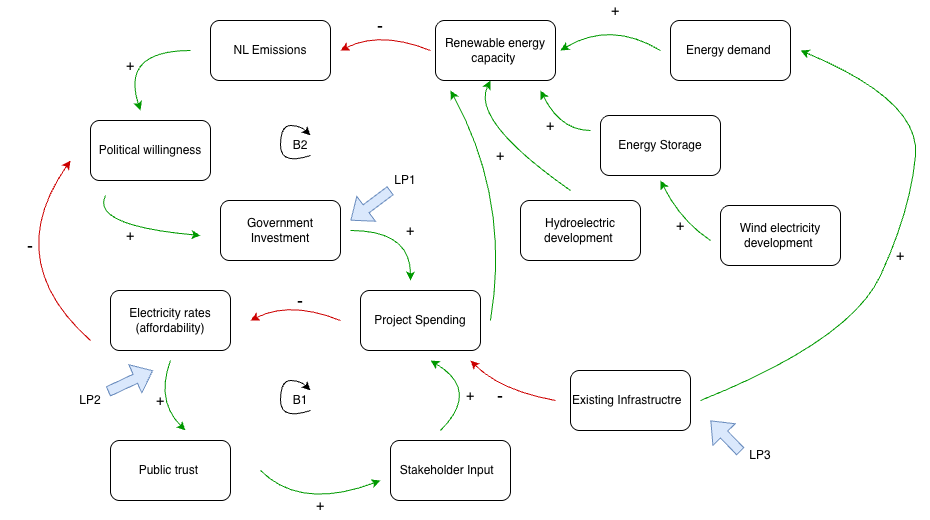

The diagram above was exported from draw.io. Its source (the exported page's mxGraphModel, read from the mxfile embedded in the PNG):
<mxGraphModel dx="1833" dy="642" grid="1" gridSize="10" guides="1" tooltips="1" connect="1" arrows="1" fold="1" page="1" pageScale="1" pageWidth="850" pageHeight="1100" math="0" shadow="0">
  <root>
    <mxCell id="0" />
    <mxCell id="1" parent="0" />
    <mxCell id="AQ7laTwXSWOpY3g5piKP-3" parent="1" style="rounded=1;whiteSpace=wrap;html=1;fillColor=#FFFFFF;" value="Energy demand&amp;nbsp;" vertex="1">
      <mxGeometry height="60" width="120" x="540" y="270" as="geometry" />
    </mxCell>
    <mxCell id="AQ7laTwXSWOpY3g5piKP-4" parent="1" style="rounded=1;whiteSpace=wrap;html=1;" value="Renewable energy capacity&amp;nbsp;" vertex="1">
      <mxGeometry height="60" width="120" x="305" y="270" as="geometry" />
    </mxCell>
    <mxCell id="AQ7laTwXSWOpY3g5piKP-5" parent="1" style="rounded=1;whiteSpace=wrap;html=1;" value="NL Emissions" vertex="1">
      <mxGeometry height="60" width="120" x="80" y="270" as="geometry" />
    </mxCell>
    <mxCell id="AQ7laTwXSWOpY3g5piKP-6" parent="1" style="rounded=1;whiteSpace=wrap;html=1;" value="Government Investment" vertex="1">
      <mxGeometry height="60" width="120" x="90" y="450" as="geometry" />
    </mxCell>
    <mxCell id="AQ7laTwXSWOpY3g5piKP-8" parent="1" style="rounded=1;whiteSpace=wrap;html=1;" value="Public trust&amp;nbsp;" vertex="1">
      <mxGeometry height="60" width="120" x="-20" y="690" as="geometry" />
    </mxCell>
    <mxCell id="AQ7laTwXSWOpY3g5piKP-12" parent="1" style="rounded=1;whiteSpace=wrap;html=1;" value="Electricity rates (affordability)" vertex="1">
      <mxGeometry height="60" width="120" x="-20" y="540" as="geometry" />
    </mxCell>
    <mxCell id="AQ7laTwXSWOpY3g5piKP-13" parent="1" style="rounded=1;whiteSpace=wrap;html=1;" value="Stakeholder Input&amp;nbsp;&amp;nbsp;" vertex="1">
      <mxGeometry height="60" width="120" x="260" y="690" as="geometry" />
    </mxCell>
    <mxCell id="AQ7laTwXSWOpY3g5piKP-14" parent="1" style="rounded=1;whiteSpace=wrap;html=1;" value="Existing Infrastructre&amp;nbsp;&amp;nbsp;" vertex="1">
      <mxGeometry height="60" width="120" x="440" y="620" as="geometry" />
    </mxCell>
    <mxCell id="AQ7laTwXSWOpY3g5piKP-16" parent="1" style="rounded=1;whiteSpace=wrap;html=1;" value="Political willingness" vertex="1">
      <mxGeometry height="60" width="120" x="-40" y="370" as="geometry" />
    </mxCell>
    <mxCell id="AQ7laTwXSWOpY3g5piKP-17" parent="1" style="rounded=1;whiteSpace=wrap;html=1;" value="Project Spending" vertex="1">
      <mxGeometry height="60" width="120" x="230" y="540" as="geometry" />
    </mxCell>
    <mxCell id="AQ7laTwXSWOpY3g5piKP-18" parent="1" style="rounded=1;whiteSpace=wrap;html=1;" value="Hydroelectric development&amp;nbsp;" vertex="1">
      <mxGeometry height="60" width="120" x="390" y="450" as="geometry" />
    </mxCell>
    <mxCell id="AQ7laTwXSWOpY3g5piKP-19" parent="1" style="rounded=1;whiteSpace=wrap;html=1;" value="Wind electricity development&amp;nbsp;" vertex="1">
      <mxGeometry height="60" width="120" x="590" y="455" as="geometry" />
    </mxCell>
    <mxCell id="AQ7laTwXSWOpY3g5piKP-28" edge="1" parent="1" style="curved=1;endArrow=classic;html=1;rounded=0;strokeColor=#009900;" value="">
      <mxGeometry height="50" relative="1" width="50" as="geometry">
        <Array as="points">
          <mxPoint x="720" y="590" />
          <mxPoint x="780" y="460" />
          <mxPoint x="790" y="350" />
        </Array>
        <mxPoint x="570" y="650" as="sourcePoint" />
        <mxPoint x="670" y="300" as="targetPoint" />
      </mxGeometry>
    </mxCell>
    <mxCell id="AQ7laTwXSWOpY3g5piKP-29" edge="1" parent="1" style="curved=1;endArrow=classic;html=1;rounded=0;fillColor=#33FF33;strokeColor=#009900;" value="">
      <mxGeometry height="50" relative="1" width="50" as="geometry">
        <Array as="points">
          <mxPoint x="480" y="270" />
        </Array>
        <mxPoint x="530" y="300" as="sourcePoint" />
        <mxPoint x="430" y="300" as="targetPoint" />
      </mxGeometry>
    </mxCell>
    <mxCell id="AQ7laTwXSWOpY3g5piKP-30" edge="1" parent="1" style="curved=1;endArrow=classic;html=1;rounded=0;strokeColor=#CC0000;" value="">
      <mxGeometry height="50" relative="1" width="50" as="geometry">
        <Array as="points">
          <mxPoint x="250" y="280" />
        </Array>
        <mxPoint x="300" y="300" as="sourcePoint" />
        <mxPoint x="210" y="300" as="targetPoint" />
      </mxGeometry>
    </mxCell>
    <mxCell id="AQ7laTwXSWOpY3g5piKP-32" edge="1" parent="1" style="curved=1;endArrow=classic;html=1;rounded=0;strokeColor=#009900;" value="">
      <mxGeometry height="50" relative="1" width="50" as="geometry">
        <Array as="points">
          <mxPoint x="340" y="370" />
        </Array>
        <mxPoint x="440" y="440" as="sourcePoint" />
        <mxPoint x="360" y="330" as="targetPoint" />
      </mxGeometry>
    </mxCell>
    <mxCell id="AQ7laTwXSWOpY3g5piKP-34" edge="1" parent="1" style="curved=1;endArrow=classic;html=1;rounded=0;strokeColor=#CC0000;" value="">
      <mxGeometry height="50" relative="1" width="50" as="geometry">
        <Array as="points">
          <mxPoint x="160" y="550" />
        </Array>
        <mxPoint x="210" y="570" as="sourcePoint" />
        <mxPoint x="120" y="570" as="targetPoint" />
      </mxGeometry>
    </mxCell>
    <mxCell id="AQ7laTwXSWOpY3g5piKP-35" edge="1" parent="1" style="curved=1;endArrow=classic;html=1;rounded=0;strokeColor=#009900;" value="">
      <mxGeometry height="50" relative="1" width="50" as="geometry">
        <Array as="points">
          <mxPoint x="170" y="760" />
        </Array>
        <mxPoint x="130" y="720" as="sourcePoint" />
        <mxPoint x="250" y="730" as="targetPoint" />
      </mxGeometry>
    </mxCell>
    <mxCell id="AQ7laTwXSWOpY3g5piKP-38" edge="1" parent="1" style="curved=1;endArrow=classic;html=1;rounded=0;strokeColor=#009900;" value="">
      <mxGeometry height="50" relative="1" width="50" as="geometry">
        <Array as="points">
          <mxPoint x="25" y="650" />
        </Array>
        <mxPoint x="40" y="610" as="sourcePoint" />
        <mxPoint x="55" y="680" as="targetPoint" />
      </mxGeometry>
    </mxCell>
    <mxCell id="AQ7laTwXSWOpY3g5piKP-39" edge="1" parent="1" style="curved=1;endArrow=classic;html=1;rounded=0;strokeColor=#009900;" value="">
      <mxGeometry height="50" relative="1" width="50" as="geometry">
        <Array as="points">
          <mxPoint x="350" y="640" />
        </Array>
        <mxPoint x="310" y="680" as="sourcePoint" />
        <mxPoint x="300" y="610" as="targetPoint" />
      </mxGeometry>
    </mxCell>
    <mxCell id="AQ7laTwXSWOpY3g5piKP-40" edge="1" parent="1" style="curved=1;endArrow=classic;html=1;rounded=0;strokeColor=#009900;" value="">
      <mxGeometry height="50" relative="1" width="50" as="geometry">
        <Array as="points">
          <mxPoint x="-10" y="300" />
        </Array>
        <mxPoint x="60" y="300" as="sourcePoint" />
        <mxPoint x="10" y="360" as="targetPoint" />
      </mxGeometry>
    </mxCell>
    <mxCell id="AQ7laTwXSWOpY3g5piKP-41" edge="1" parent="1" style="curved=1;endArrow=classic;html=1;rounded=0;strokeColor=#009900;" value="">
      <mxGeometry height="50" relative="1" width="50" as="geometry">
        <Array as="points">
          <mxPoint x="-40" y="475" />
        </Array>
        <mxPoint x="-25" y="445" as="sourcePoint" />
        <mxPoint x="70" y="485" as="targetPoint" />
      </mxGeometry>
    </mxCell>
    <mxCell id="AQ7laTwXSWOpY3g5piKP-42" edge="1" parent="1" style="curved=1;endArrow=classic;html=1;rounded=0;strokeColor=#009900;" value="">
      <mxGeometry height="50" relative="1" width="50" as="geometry">
        <Array as="points">
          <mxPoint x="280" y="480" />
        </Array>
        <mxPoint x="220" y="480" as="sourcePoint" />
        <mxPoint x="280" y="530" as="targetPoint" />
      </mxGeometry>
    </mxCell>
    <mxCell id="AQ7laTwXSWOpY3g5piKP-43" edge="1" parent="1" style="curved=1;endArrow=classic;html=1;rounded=0;strokeColor=#009900;" value="">
      <mxGeometry height="50" relative="1" width="50" as="geometry">
        <Array as="points">
          <mxPoint x="380" y="450" />
        </Array>
        <mxPoint x="360" y="570" as="sourcePoint" />
        <mxPoint x="320" y="340" as="targetPoint" />
      </mxGeometry>
    </mxCell>
    <mxCell id="AQ7laTwXSWOpY3g5piKP-44" edge="1" parent="1" style="curved=1;endArrow=classic;html=1;rounded=0;strokeColor=#CC0000;" value="">
      <mxGeometry height="50" relative="1" width="50" as="geometry">
        <Array as="points">
          <mxPoint x="-130" y="510" />
        </Array>
        <mxPoint x="-40" y="590" as="sourcePoint" />
        <mxPoint x="-60" y="410" as="targetPoint" />
      </mxGeometry>
    </mxCell>
    <mxCell id="AQ7laTwXSWOpY3g5piKP-45" edge="1" parent="1" style="curved=1;endArrow=classic;html=1;rounded=0;strokeColor=#CC0000;" value="">
      <mxGeometry height="50" relative="1" width="50" as="geometry">
        <Array as="points">
          <mxPoint x="370" y="640" />
        </Array>
        <mxPoint x="425" y="650" as="sourcePoint" />
        <mxPoint x="340" y="610" as="targetPoint" />
      </mxGeometry>
    </mxCell>
    <mxCell id="AQ7laTwXSWOpY3g5piKP-49" parent="1" style="text;html=1;whiteSpace=wrap;strokeColor=none;fillColor=none;align=center;verticalAlign=middle;rounded=0;" value="&lt;font style=&quot;font-size: 14px;&quot;&gt;+&lt;/font&gt;" vertex="1">
      <mxGeometry height="30" width="60" x="740" y="490" as="geometry" />
    </mxCell>
    <mxCell id="AQ7laTwXSWOpY3g5piKP-51" parent="1" style="text;html=1;whiteSpace=wrap;strokeColor=none;fillColor=none;align=center;verticalAlign=middle;rounded=0;" value="&lt;font style=&quot;font-size: 14px;&quot;&gt;+&lt;/font&gt;" vertex="1">
      <mxGeometry height="20" width="30" x="470" y="250" as="geometry" />
    </mxCell>
    <mxCell id="AQ7laTwXSWOpY3g5piKP-55" parent="1" style="text;html=1;whiteSpace=wrap;strokeColor=none;fillColor=none;align=center;verticalAlign=middle;rounded=0;" value="&lt;font style=&quot;font-size: 14px;&quot;&gt;+&lt;/font&gt;" vertex="1">
      <mxGeometry height="30" width="60" x="340" y="390" as="geometry" />
    </mxCell>
    <mxCell id="AQ7laTwXSWOpY3g5piKP-56" parent="1" style="text;html=1;whiteSpace=wrap;strokeColor=none;fillColor=none;align=center;verticalAlign=middle;rounded=0;" value="&lt;font style=&quot;font-size: 14px;&quot;&gt;+&lt;/font&gt;" vertex="1">
      <mxGeometry height="30" width="60" x="250" y="465" as="geometry" />
    </mxCell>
    <mxCell id="AQ7laTwXSWOpY3g5piKP-57" parent="1" style="text;html=1;whiteSpace=wrap;strokeColor=none;fillColor=none;align=center;verticalAlign=middle;rounded=0;" value="&lt;font style=&quot;font-size: 14px;&quot;&gt;+&lt;/font&gt;" vertex="1">
      <mxGeometry height="30" width="60" x="310" y="630" as="geometry" />
    </mxCell>
    <mxCell id="AQ7laTwXSWOpY3g5piKP-58" parent="1" style="text;html=1;whiteSpace=wrap;strokeColor=none;fillColor=none;align=center;verticalAlign=middle;rounded=0;" value="&lt;font style=&quot;font-size: 14px;&quot;&gt;+&lt;/font&gt;" vertex="1">
      <mxGeometry height="30" width="60" x="160" y="740" as="geometry" />
    </mxCell>
    <mxCell id="AQ7laTwXSWOpY3g5piKP-59" parent="1" style="text;html=1;whiteSpace=wrap;strokeColor=none;fillColor=none;align=center;verticalAlign=middle;rounded=0;" value="&lt;font style=&quot;font-size: 14px;&quot;&gt;+&lt;/font&gt;" vertex="1">
      <mxGeometry height="30" width="60" y="635" as="geometry" />
    </mxCell>
    <mxCell id="AQ7laTwXSWOpY3g5piKP-60" parent="1" style="text;html=1;whiteSpace=wrap;strokeColor=none;fillColor=none;align=center;verticalAlign=middle;rounded=0;" value="&lt;font style=&quot;font-size: 14px;&quot;&gt;+&lt;/font&gt;" vertex="1">
      <mxGeometry height="30" width="60" x="-30" y="470" as="geometry" />
    </mxCell>
    <mxCell id="AQ7laTwXSWOpY3g5piKP-62" parent="1" style="text;html=1;whiteSpace=wrap;strokeColor=none;fillColor=none;align=center;verticalAlign=middle;rounded=0;" value="&lt;font style=&quot;font-size: 14px;&quot;&gt;+&lt;/font&gt;" vertex="1">
      <mxGeometry height="30" width="60" x="-30" y="300" as="geometry" />
    </mxCell>
    <mxCell id="AQ7laTwXSWOpY3g5piKP-63" parent="1" style="text;html=1;whiteSpace=wrap;strokeColor=none;fillColor=none;align=center;verticalAlign=middle;rounded=0;" value="&lt;font style=&quot;font-size: 18px;&quot;&gt;-&lt;/font&gt;" vertex="1">
      <mxGeometry height="30" width="60" x="-130" y="480" as="geometry" />
    </mxCell>
    <mxCell id="AQ7laTwXSWOpY3g5piKP-65" parent="1" style="text;html=1;whiteSpace=wrap;strokeColor=none;fillColor=none;align=center;verticalAlign=middle;rounded=0;" value="&lt;font style=&quot;font-size: 18px;&quot;&gt;-&lt;/font&gt;" vertex="1">
      <mxGeometry height="30" width="60" x="140" y="535" as="geometry" />
    </mxCell>
    <mxCell id="AQ7laTwXSWOpY3g5piKP-66" parent="1" style="text;html=1;whiteSpace=wrap;strokeColor=none;fillColor=none;align=center;verticalAlign=middle;rounded=0;" value="&lt;font style=&quot;font-size: 18px;&quot;&gt;-&lt;/font&gt;" vertex="1">
      <mxGeometry height="30" width="60" x="340" y="630" as="geometry" />
    </mxCell>
    <mxCell id="AQ7laTwXSWOpY3g5piKP-67" parent="1" style="text;html=1;whiteSpace=wrap;strokeColor=none;fillColor=none;align=center;verticalAlign=middle;rounded=0;" value="&lt;font style=&quot;font-size: 18px;&quot;&gt;-&lt;/font&gt;" vertex="1">
      <mxGeometry height="30" width="60" x="220" y="260" as="geometry" />
    </mxCell>
    <mxCell id="AQ7laTwXSWOpY3g5piKP-69" edge="1" parent="1" style="curved=1;endArrow=classic;html=1;rounded=0;" value="">
      <mxGeometry height="50" relative="1" width="50" as="geometry">
        <Array as="points">
          <mxPoint x="150" y="670" />
          <mxPoint x="150" y="630" />
          <mxPoint x="170" y="630" />
        </Array>
        <mxPoint x="180" y="660" as="sourcePoint" />
        <mxPoint x="180" y="640" as="targetPoint" />
      </mxGeometry>
    </mxCell>
    <mxCell id="AQ7laTwXSWOpY3g5piKP-70" parent="1" style="text;html=1;whiteSpace=wrap;strokeColor=none;fillColor=none;align=center;verticalAlign=middle;rounded=0;" value="B1" vertex="1">
      <mxGeometry height="30" width="60" x="140" y="635" as="geometry" />
    </mxCell>
    <mxCell id="AQ7laTwXSWOpY3g5piKP-71" edge="1" parent="1" style="curved=1;endArrow=classic;html=1;rounded=0;" value="">
      <mxGeometry height="50" relative="1" width="50" as="geometry">
        <Array as="points">
          <mxPoint x="150" y="415" />
          <mxPoint x="150" y="375" />
          <mxPoint x="170" y="375" />
        </Array>
        <mxPoint x="180" y="405" as="sourcePoint" />
        <mxPoint x="180" y="385" as="targetPoint" />
      </mxGeometry>
    </mxCell>
    <mxCell id="AQ7laTwXSWOpY3g5piKP-73" parent="1" style="text;html=1;whiteSpace=wrap;strokeColor=none;fillColor=none;align=center;verticalAlign=middle;rounded=0;" value="B2" vertex="1">
      <mxGeometry height="30" width="60" x="140" y="380" as="geometry" />
    </mxCell>
    <mxCell id="6B86ZUr8-r7cpZ1aguqw-2" edge="1" parent="1" style="curved=1;endArrow=classic;html=1;rounded=0;shape=flexArrow;strokeColor=#6c8ebf;fillColor=#dae8fc;" value="">
      <mxGeometry height="50" relative="1" width="50" as="geometry">
        <mxPoint x="260" y="440" as="sourcePoint" />
        <mxPoint x="220" y="470" as="targetPoint" />
      </mxGeometry>
    </mxCell>
    <mxCell id="6B86ZUr8-r7cpZ1aguqw-5" edge="1" parent="1" style="curved=1;endArrow=classic;html=1;rounded=0;shape=flexArrow;strokeColor=#6c8ebf;fillColor=#dae8fc;" value="">
      <mxGeometry height="50" relative="1" width="50" as="geometry">
        <mxPoint x="-22.5" y="641.05" as="sourcePoint" />
        <mxPoint x="22.5" y="620" as="targetPoint" />
      </mxGeometry>
    </mxCell>
    <mxCell id="6B86ZUr8-r7cpZ1aguqw-6" edge="1" parent="1" style="curved=1;endArrow=classic;html=1;rounded=0;shape=flexArrow;strokeColor=#6c8ebf;fillColor=#dae8fc;" value="">
      <mxGeometry height="50" relative="1" width="50" as="geometry">
        <mxPoint x="610" y="701.05" as="sourcePoint" />
        <mxPoint x="580" y="670" as="targetPoint" />
      </mxGeometry>
    </mxCell>
    <mxCell id="6B86ZUr8-r7cpZ1aguqw-8" parent="1" style="text;html=1;whiteSpace=wrap;strokeColor=none;fillColor=none;align=center;verticalAlign=middle;rounded=0;" value="LP1" vertex="1">
      <mxGeometry height="30" width="60" x="245" y="415" as="geometry" />
    </mxCell>
    <mxCell id="6B86ZUr8-r7cpZ1aguqw-9" parent="1" style="text;html=1;whiteSpace=wrap;strokeColor=none;fillColor=none;align=center;verticalAlign=middle;rounded=0;" value="LP3" vertex="1">
      <mxGeometry height="30" width="60" x="600" y="690" as="geometry" />
    </mxCell>
    <mxCell id="6B86ZUr8-r7cpZ1aguqw-10" parent="1" style="text;html=1;whiteSpace=wrap;strokeColor=none;fillColor=none;align=center;verticalAlign=middle;rounded=0;" value="LP2" vertex="1">
      <mxGeometry height="30" width="60" x="-70" y="635" as="geometry" />
    </mxCell>
    <mxCell id="6B86ZUr8-r7cpZ1aguqw-16" parent="1" style="rounded=1;whiteSpace=wrap;html=1;" value="Energy Storage" vertex="1">
      <mxGeometry height="60" width="120" x="470" y="365" as="geometry" />
    </mxCell>
    <mxCell id="6B86ZUr8-r7cpZ1aguqw-18" edge="1" parent="1" style="curved=1;endArrow=classic;html=1;rounded=0;strokeColor=#009900;" value="">
      <mxGeometry height="50" relative="1" width="50" as="geometry">
        <Array as="points">
          <mxPoint x="550" y="470" />
        </Array>
        <mxPoint x="580" y="490" as="sourcePoint" />
        <mxPoint x="530" y="430" as="targetPoint" />
      </mxGeometry>
    </mxCell>
    <mxCell id="6B86ZUr8-r7cpZ1aguqw-19" edge="1" parent="1" style="curved=1;endArrow=classic;html=1;rounded=0;strokeColor=#009900;" value="">
      <mxGeometry height="50" relative="1" width="50" as="geometry">
        <Array as="points">
          <mxPoint x="430" y="380" />
        </Array>
        <mxPoint x="460" y="380" as="sourcePoint" />
        <mxPoint x="410" y="340" as="targetPoint" />
      </mxGeometry>
    </mxCell>
    <mxCell id="6B86ZUr8-r7cpZ1aguqw-21" parent="1" style="text;html=1;whiteSpace=wrap;strokeColor=none;fillColor=none;align=center;verticalAlign=middle;rounded=0;" value="&lt;font style=&quot;font-size: 14px;&quot;&gt;+&lt;/font&gt;" vertex="1">
      <mxGeometry height="30" width="60" x="390" y="360" as="geometry" />
    </mxCell>
    <mxCell id="6B86ZUr8-r7cpZ1aguqw-22" parent="1" style="text;html=1;whiteSpace=wrap;strokeColor=none;fillColor=none;align=center;verticalAlign=middle;rounded=0;" value="&lt;font style=&quot;font-size: 14px;&quot;&gt;+&lt;/font&gt;" vertex="1">
      <mxGeometry height="30" width="60" x="520" y="460" as="geometry" />
    </mxCell>
  </root>
</mxGraphModel>